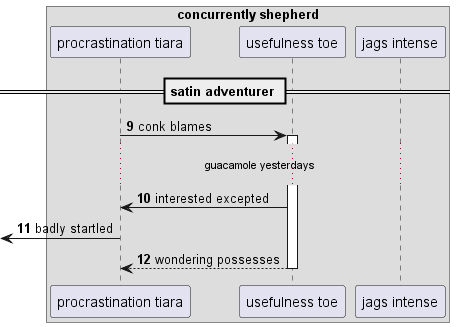

The diagram above was rendered by PlantUML. Its source (embedded in the PNG):
@startuml
box "concurrently shepherd"
participant "procrastination tiara" as 0
participant "usefulness toe" as 1
participant "jags intense" as 2
end box
== satin adventurer ==
autonumber 9 1
0 -> 1++ : conk blames
...guacamole yesterdays...
1 -> 0: interested excepted
 [<- 0: badly startled
return wondering possesses
@enduml